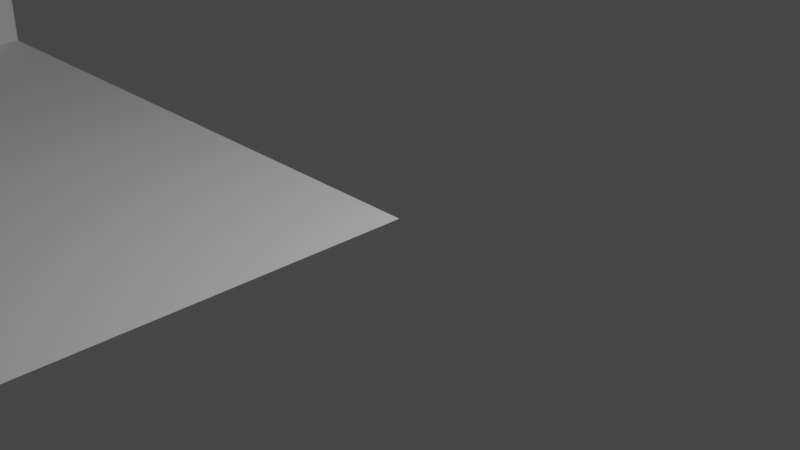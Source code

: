 # Source: SW_ENV_RailTunnel_SingleToDoubleLeft_FF_Collision.blend  (saved by Blender 3.6.11; exported with 4.5.12 LTS)
import bpy
from mathutils import Matrix  # noqa: F401  (used for matrix-valued properties, if any)

bpy.ops.wm.read_factory_settings(use_empty=True)
scene = bpy.context.scene
scene.name = 'Scene'

# ---- collections
col_collection = bpy.data.collections.new('Collection'); scene.collection.children.link(col_collection)

# ---- world
world_world = bpy.data.worlds.new('World'); scene.world = world_world
world_world.use_nodes = True; world_world.node_tree.nodes.clear()
_N = world_world.node_tree.nodes; _L = world_world.node_tree.links
n0 = _N.new('ShaderNodeOutputWorld'); n0.name = 'World Output'; n0.location = (300, 300)
n1 = _N.new('ShaderNodeBackground'); n1.name = 'Background'; n1.location = (10, 300)
n1.inputs[0].default_value = (0.05088, 0.05088, 0.05088, 1.0)
_L.new(n1.outputs[0], n0.inputs[0])
n0.is_active_output = True
world_world.color = (0.05088, 0.05088, 0.05088)
world_world.use_sun_shadow = False
world_world.sun_shadow_jitter_overblur = 0.0

# ---- cameras
cam_camera = bpy.data.cameras.new('Camera')
cam_camera.clip_end = 100.0
cam_camera.ortho_scale = 7.314

# ---- lights
light_light = bpy.data.lights.new('Light', 'POINT')
light_light.transmission_factor = 0.0
light_light.energy = 1000.0
light_light.shadow_soft_size = 0.1
light_light.shadow_maximum_resolution = 0.006
light_light.use_absolute_resolution = True

# ---- meshes
me_plane_001 = bpy.data.meshes.new('Plane.001')
me_plane_001.from_pydata([(-836.0, 406.2, 1.776e-05), (-390.0, 406.2, 2000.0), (-9.537e-05, 406.2, 2000.0), (0.0, 406.2, 1.858e-05), (-807.2, 406.3, 1104.0)], [], [(3, 2, 1, 4), (3, 4, 0)])
me_plane_001.polygons.foreach_set('use_smooth', [True] * 2)
_uv = me_plane_001.uv_layers.new(name='UVMap')
_uv.uv.foreach_set('vector', [0.0, 0.0, 0.0, 0.0, 0.0, 0.0, 0.0, 0.0, 0.0, 0.0, 0.0, 0.0, 0.0, 0.0])
me_plane_001.update()
me_plane_001.normals_split_custom_set([tuple(v) for v in zip(*[iter([-3.747e-07, -1.0, 4.118e-07, -9.324e-07, -1.0, -1.91e-07, -9.324e-07, -1.0, -1.91e-07, -7.08e-07, -1.0, 5.152e-08, -3.747e-07, -1.0, 4.118e-07, -7.08e-07, -1.0, 5.152e-08, 0.0, -1.0, 8.168e-07])] * 3)])
me_plane_002 = bpy.data.meshes.new('Plane.002')
me_plane_002.from_pydata([(-790.8, 0.00043, 889.4), (-790.8, 406.2, 889.4), (-807.2, 0.0004423, 607.9), (-807.2, 406.2, 607.9), (-761.1, 0.0008498, 1104.0), (-761.1, 406.3, 1104.0), (-753.4, 0.0008483, 1139.0), (-753.4, 406.3, 1139.0), (-647.2, 0.0008826, 1443.0), (-647.2, 406.3, 1443.0), (-390.0, 0.0, 2000.0), (-427.8, 4.824e-06, 1890.0), (-427.8, 406.2, 1890.0), (-418.8, 3.653e-06, 1916.0), (-418.8, 406.2, 1916.0), (-534.9, 1.488e-05, 1659.0), (-534.9, 406.2, 1659.0), (-819.5, 0.0004598, 389.4), (-819.5, 406.2, 389.4), (-836.0, 0.0, 0.0), (-836.0, 406.2, 1.776e-05), (-390.0, 406.2, 2000.0)], [], [(4, 5, 7, 6), (11, 12, 14, 13), (13, 14, 21, 10), (15, 16, 12, 11), (8, 9, 16, 15), (6, 7, 9, 8), (0, 1, 5, 4), (0, 2, 3, 1), (2, 17, 18, 3), (20, 18, 17, 19)])
me_plane_002.polygons.foreach_set('use_smooth', [True] * 10)
_k = set([(0, 1), (4, 5), (6, 7), (8, 9), (11, 12), (15, 16)])
me_plane_002.attributes.new('sharp_edge', 'BOOLEAN', 'EDGE').data.foreach_set('value', [ (min(e.vertices), max(e.vertices)) in _k for e in me_plane_002.edges])
_uv = me_plane_002.uv_layers.new(name='UVMap')
_uv.uv.foreach_set('vector', [0.3171, 0.5003, 0.3171, 0.6248, 0.3078, 0.6248, 0.3078, 0.5003, 0.3171, 0.5003, 0.3171, 0.6248, 0.3078, 0.6248, 0.3078, 0.5003, 0.3078, 0.5003, 0.3078, 0.6248, 0.0, 0.0, 0.0, 0.0, 0.0, 0.0, 0.0, 0.0, 0.3171, 0.6248, 0.3171, 0.5003, 0.0, 0.0, 0.0, 0.0, 0.0, 0.0, 0.0, 0.0, 0.3078, 0.5003, 0.3078, 0.6248, 0.0, 0.0, 0.0, 0.0, 0.0, 0.0, 0.0, 0.0, 0.3171, 0.6248, 0.3171, 0.5003, 0.0, 0.0, 0.0, 0.0, 0.0, 0.0, 0.0, 0.0, 0.0, 0.0, 0.0, 0.0, 0.0, 0.0, 0.0, 0.0, 0.0, 0.0, 0.0, 0.0, 0.0, 0.0, 0.0, 0.0])
me_plane_002.update()
me_plane_002.normals_split_custom_set([tuple(v) for v in zip(*[iter([0.9763, -1.232e-07, -0.2164, 0.9763, -1.232e-07, -0.2164, 0.9763, -1.232e-07, -0.2164, 0.9763, -1.232e-07, -0.2164, 0.9446, 8.742e-08, -0.3282, 0.9446, 8.742e-08, -0.3282, 0.9456, 9.758e-08, -0.3253, 0.9456, 9.758e-08, -0.3253, 0.9456, 9.758e-08, -0.3253, 0.9456, 9.758e-08, -0.3253, 0.9466, 1.077e-07, -0.3224, 0.9466, 1.077e-07, -0.3224, 0.9069, 0.0, -0.4213, 0.9069, 0.0, -0.4213, 0.9069, 0.0, -0.4213, 0.9069, 0.0, -0.4213, 0.8869, 0.0, -0.4621, 0.8869, 0.0, -0.4621, 0.8869, 0.0, -0.4621, 0.8869, 0.0, -0.4621, 0.9442, 0.0, -0.3293, 0.9442, 0.0, -0.3293, 0.9442, 0.0, -0.3293, 0.9442, 0.0, -0.3293, 0.9906, 0.0, -0.1369, 0.9906, 0.0, -0.1369, 0.9906, 0.0, -0.1369, 0.9906, 0.0, -0.1369, 0.9983, 0.0, -0.05828, 0.9984, 0.0, -0.05721, 0.9984, 0.0, -0.05721, 0.9983, 0.0, -0.05828, 0.9984, 0.0, -0.05721, 0.9988, -9.868e-08, -0.0492, 0.9988, -9.868e-08, -0.0492, 0.9984, 0.0, -0.05721, 0.9991, -1.974e-07, -0.04225, 0.9988, -9.868e-08, -0.0492, 0.9988, -9.868e-08, -0.0492, 0.9991, -1.974e-07, -0.04225])] * 3)])
me_plane_003 = bpy.data.meshes.new('Plane.003')
me_plane_003.from_pydata([(-9.537e-05, 7.945e-06, 2000.0), (0.0, 0.0, 0.0), (-390.0, 0.0, 2000.0), (-836.0, 0.0, 0.0), (-807.2, 0.0008498, 1104.0)], [], [(1, 4, 2, 0), (1, 3, 4)])
me_plane_003.polygons.foreach_set('use_smooth', [True] * 2)
_uv = me_plane_003.uv_layers.new(name='UVMap')
_uv.uv.foreach_set('vector', [0.0, 0.0, 0.0, 0.0, 0.0, 0.0, 0.0, 0.0, 0.0, 0.0, 0.0, 0.0, 0.0, 0.0])
me_plane_003.update()
me_plane_003.normals_split_custom_set([tuple(v) for v in zip(*[iter([3.446e-07, 1.0, -3.931e-07, 6.511e-07, 1.0, -5.823e-08, 8.574e-07, 1.0, 1.672e-07, 8.574e-07, 1.0, 1.672e-07, 3.446e-07, 1.0, -3.931e-07, 0.0, 1.0, -7.696e-07, 6.511e-07, 1.0, -5.823e-08])] * 3)])

# ---- objects
ob_light = bpy.data.objects.new('Light', light_light)
ob_camera = bpy.data.objects.new('Camera', cam_camera)
ob_sw_env_railtunnel_singletodoubleleft_ceiling_ff_collision = bpy.data.objects.new('SW_ENV_RailTunnel_SingleToDoubleLeft_Ceiling_FF_Collision', me_plane_001)
ob_sw_env_railtunnel_singletodoubleleft_wall_ff_collision = bpy.data.objects.new('SW_ENV_RailTunnel_SingleToDoubleLeft_Wall_FF_Collision', me_plane_002)
ob_sw_env_railtunnel_singletodoubleleft_floor_ff_collision = bpy.data.objects.new('SW_ENV_RailTunnel_SingleToDoubleLeft_Floor_FF_Collision', me_plane_003)

# ---- transforms, parenting, visibility, modifiers, constraints
ob_light.location = (4.076, 1.005, 5.904)
ob_light.rotation_euler = (0.6503, 0.05522, 1.866)
ob_light.lock_rotations_4d = False
ob_light.empty_display_type = 'ARROWS'
ob_light.color = (0.0, 0.0, 0.0, 0.0)
ob_light.lineart.crease_threshold = 0.0
ob_camera.location = (7.359, -6.926, 4.958)
ob_camera.rotation_euler = (1.109, 0.0, 0.8149)
ob_camera.lock_rotations_4d = False
ob_camera.empty_display_type = 'ARROWS'
ob_camera.color = (0.0, 0.0, 0.0, 0.0)
ob_camera.display_type = 'WIRE'
ob_camera.lineart.crease_threshold = 0.0
ob_sw_env_railtunnel_singletodoubleleft_ceiling_ff_collision.location = (0.0, 0.0, 0.0)
ob_sw_env_railtunnel_singletodoubleleft_ceiling_ff_collision.rotation_euler = (1.571, -0.0, 0.0)
ob_sw_env_railtunnel_singletodoubleleft_ceiling_ff_collision.scale = (0.01, 0.01, 0.01)
ob_sw_env_railtunnel_singletodoubleleft_ceiling_ff_collision.color = (0.8, 0.8, 0.8, 1.0)
ob_sw_env_railtunnel_singletodoubleleft_wall_ff_collision.location = (0.0, 0.0, 0.0)
ob_sw_env_railtunnel_singletodoubleleft_wall_ff_collision.rotation_euler = (1.571, -0.0, 0.0)
ob_sw_env_railtunnel_singletodoubleleft_wall_ff_collision.scale = (0.01, 0.01, 0.01)
ob_sw_env_railtunnel_singletodoubleleft_wall_ff_collision.color = (0.8, 0.8, 0.8, 1.0)
ob_sw_env_railtunnel_singletodoubleleft_floor_ff_collision.location = (0.0, 0.0, 0.0)
ob_sw_env_railtunnel_singletodoubleleft_floor_ff_collision.rotation_euler = (1.571, -0.0, 0.0)
ob_sw_env_railtunnel_singletodoubleleft_floor_ff_collision.scale = (0.01, 0.01, 0.01)
ob_sw_env_railtunnel_singletodoubleleft_floor_ff_collision.color = (0.8, 0.8, 0.8, 1.0)

# ---- collection membership
col_collection.objects.link(ob_light)
col_collection.objects.link(ob_camera)
col_collection.objects.link(ob_sw_env_railtunnel_singletodoubleleft_ceiling_ff_collision)
col_collection.objects.link(ob_sw_env_railtunnel_singletodoubleleft_wall_ff_collision)
col_collection.objects.link(ob_sw_env_railtunnel_singletodoubleleft_floor_ff_collision)

# ---- scene / render settings (as saved in the file)
scene.camera = ob_camera
scene.frame_start = 1; scene.frame_end = 250; scene.frame_set(1)
scene.render.engine = 'BLENDER_EEVEE_NEXT'
scene.cycles.sampling_pattern = 'TABULATED_SOBOL'
scene.view_settings.view_transform = 'Filmic'
bpy.context.view_layer.update()
